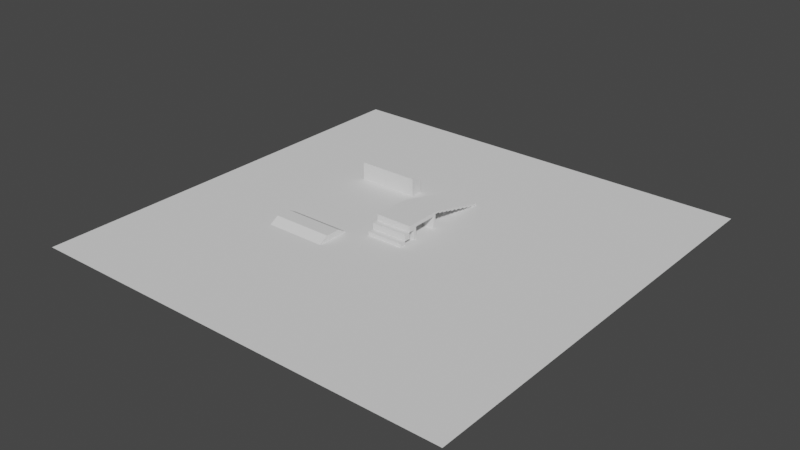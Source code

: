 # Source: evierment.blend  (saved by Blender 3.2.14; exported with 4.5.12 LTS)
import bpy
from mathutils import Matrix  # noqa: F401  (used for matrix-valued properties, if any)

bpy.ops.wm.read_factory_settings(use_empty=True)
scene = bpy.context.scene
scene.name = 'Scene'

# ---- collections
col_collection = bpy.data.collections.new('Collection'); scene.collection.children.link(col_collection)

# ---- world
world_world = bpy.data.worlds.new('World'); scene.world = world_world
world_world.use_nodes = True; world_world.node_tree.nodes.clear()
_N = world_world.node_tree.nodes; _L = world_world.node_tree.links
n0 = _N.new('ShaderNodeOutputWorld'); n0.name = 'World Output'; n0.location = (300, 300)
n1 = _N.new('ShaderNodeBackground'); n1.name = 'Background'; n1.location = (10, 300)
n1.inputs[0].default_value = (0.05088, 0.05088, 0.05088, 1.0)
_L.new(n1.outputs[0], n0.inputs[0])
n0.is_active_output = True
world_world.color = (0.05088, 0.05088, 0.05088)
world_world.use_sun_shadow = False
world_world.sun_shadow_jitter_overblur = 0.0

# ---- meshes
me_plane = bpy.data.meshes.new('Plane')
me_plane.from_pydata([(-1.0, -1.0, 0.0), (1.0, -1.0, 0.0), (-1.0, 1.0, 0.0), (1.0, 1.0, 0.0)], [], [(0, 1, 3, 2)])
_uv = me_plane.uv_layers.new(name='UVMap')
_uv.uv.foreach_set('vector', [0.0, 0.0, 1.0, 0.0, 1.0, 1.0, 0.0, 1.0])
me_plane.update()
me_cube_002 = bpy.data.meshes.new('Cube.002')
me_cube_002.from_pydata([(-1.0, -0.49, -1.0), (-1.0, -0.49, 1.0), (-1.0, 0.0, -1.0), (-1.0, 0.0, 1.0), (1.0, -0.49, -1.0), (1.0, -0.49, 1.0), (1.0, 0.0, -1.0), (1.0, 0.0, 1.0), (-1.0, -0.49, 1.6), (-1.0, 0.0, 1.6), (1.0, -0.49, 1.6), (1.0, 0.0, 1.6), (-1.0, 4.0, 1.0), (1.0, 4.0, 1.0), (-1.0, 4.0, 1.6), (1.0, 4.0, 1.6), (-1.0, 4.49, 1.0), (1.0, 4.49, 1.0), (-1.0, 4.49, 1.6), (1.0, 4.49, 1.6), (-1.0, 4.0, -1.0), (1.0, 4.0, -1.0), (-1.0, 4.49, -1.0), (1.0, 4.49, -1.0)], [], [(0, 1, 3, 2), (2, 3, 7, 6), (6, 7, 5, 4), (4, 5, 1, 0), (2, 6, 4, 0), (3, 1, 8, 9), (11, 9, 8, 10), (1, 5, 10, 8), (3, 9, 14, 12), (5, 7, 11, 10), (12, 14, 18, 16), (9, 11, 15, 14), (7, 3, 12, 13), (11, 7, 13, 15), (17, 16, 18, 19), (16, 17, 23, 22), (15, 13, 17, 19), (14, 15, 19, 18), (21, 20, 22, 23), (12, 16, 22, 20), (13, 12, 20, 21), (17, 13, 21, 23)])
_uv = me_cube_002.uv_layers.new(name='UVMap')
_uv.uv.foreach_set('vector', [0.375, 0.0, 0.625, 0.0, 0.625, 0.25, 0.375, 0.25, 0.375, 0.25, 0.625, 0.25, 0.625, 0.5, 0.375, 0.5, 0.375, 0.5, 0.625, 0.5, 0.625, 0.75, 0.375, 0.75, 0.375, 0.75, 0.625, 0.75, 0.625, 1.0, 0.375, 1.0, 0.125, 0.5, 0.375, 0.5, 0.375, 0.75, 0.125, 0.75, 0.625, 0.25, 0.625, 0.0, 0.625, 0.0, 0.625, 0.25, 0.625, 0.5, 0.875, 0.5, 0.875, 0.75, 0.625, 0.75, 0.625, 1.0, 0.625, 0.75, 0.625, 0.75, 0.625, 1.0, 0.625, 0.25, 0.625, 0.25, 0.625, 0.25, 0.625, 0.25, 0.625, 0.75, 0.625, 0.5, 0.625, 0.5, 0.625, 0.75, 0.625, 0.25, 0.625, 0.25, 0.625, 0.25, 0.625, 0.25, 0.875, 0.5, 0.625, 0.5, 0.625, 0.5, 0.875, 0.5, 0.625, 0.5, 0.625, 0.25, 0.625, 0.25, 0.625, 0.5, 0.625, 0.5, 0.625, 0.5, 0.625, 0.5, 0.625, 0.5, 0.625, 0.5, 0.625, 0.25, 0.625, 0.25, 0.625, 0.5, 0.625, 0.25, 0.625, 0.5, 0.625, 0.5, 0.625, 0.25, 0.625, 0.5, 0.625, 0.5, 0.625, 0.5, 0.625, 0.5, 0.875, 0.5, 0.625, 0.5, 0.625, 0.5, 0.875, 0.5, 0.625, 0.5, 0.625, 0.25, 0.625, 0.25, 0.625, 0.5, 0.625, 0.25, 0.625, 0.25, 0.625, 0.25, 0.625, 0.25, 0.625, 0.5, 0.625, 0.25, 0.625, 0.25, 0.625, 0.5, 0.625, 0.5, 0.625, 0.5, 0.625, 0.5, 0.625, 0.5])
me_cube_002.update()
me_cube_003 = bpy.data.meshes.new('Cube.003')
me_cube_003.from_pydata([(-1.0, -1.0, -1.0), (-1.0, -1.0, 1.0), (-1.0, 1.0, -1.0), (-1.0, 1.0, 1.0), (1.0, -1.0, -1.0), (1.0, -1.0, 1.0), (1.0, 1.0, -1.0), (1.0, 1.0, 1.0)], [], [(0, 1, 3, 2), (2, 3, 7, 6), (6, 7, 5, 4), (4, 5, 1, 0), (2, 6, 4, 0), (7, 3, 1, 5)])
_uv = me_cube_003.uv_layers.new(name='UVMap')
_uv.uv.foreach_set('vector', [0.375, 0.0, 0.625, 0.0, 0.625, 0.25, 0.375, 0.25, 0.375, 0.25, 0.625, 0.25, 0.625, 0.5, 0.375, 0.5, 0.375, 0.5, 0.625, 0.5, 0.625, 0.75, 0.375, 0.75, 0.375, 0.75, 0.625, 0.75, 0.625, 1.0, 0.375, 1.0, 0.125, 0.5, 0.375, 0.5, 0.375, 0.75, 0.125, 0.75, 0.625, 0.5, 0.875, 0.5, 0.875, 0.75, 0.625, 0.75])
me_cube_003.update()
me_cube_004 = bpy.data.meshes.new('Cube.004')
me_cube_004.from_pydata([(-1.0, -1.0, -1.0), (-1.0, -1.0, 1.0), (-1.0, 1.0, -1.0), (-1.0, 1.0, 1.0), (1.0, -1.0, -1.0), (1.0, -1.0, 1.0), (1.0, 1.0, -1.0), (1.0, 1.0, 1.0)], [], [(0, 1, 3, 2), (2, 3, 7, 6), (6, 7, 5, 4), (4, 5, 1, 0), (2, 6, 4, 0), (7, 3, 1, 5)])
_uv = me_cube_004.uv_layers.new(name='UVMap')
_uv.uv.foreach_set('vector', [0.375, 0.0, 0.625, 0.0, 0.625, 0.25, 0.375, 0.25, 0.375, 0.25, 0.625, 0.25, 0.625, 0.5, 0.375, 0.5, 0.375, 0.5, 0.625, 0.5, 0.625, 0.75, 0.375, 0.75, 0.375, 0.75, 0.625, 0.75, 0.625, 1.0, 0.375, 1.0, 0.125, 0.5, 0.375, 0.5, 0.375, 0.75, 0.125, 0.75, 0.625, 0.5, 0.875, 0.5, 0.875, 0.75, 0.625, 0.75])
me_cube_004.update()
me_cube_005 = bpy.data.meshes.new('Cube.005')
me_cube_005.from_pydata([(-1.0, -1.0, -1.0), (-1.0, -1.0, 1.0), (-1.0, 1.0, -1.0), (-1.0, 1.0, 1.0), (1.0, -1.0, -1.0), (1.0, -1.0, 1.0), (1.0, 1.0, -1.0), (1.0, 1.0, 1.0)], [], [(0, 1, 3, 2), (2, 3, 7, 6), (6, 7, 5, 4), (4, 5, 1, 0), (2, 6, 4, 0), (7, 3, 1, 5)])
_uv = me_cube_005.uv_layers.new(name='UVMap')
_uv.uv.foreach_set('vector', [0.375, 0.0, 0.625, 0.0, 0.625, 0.25, 0.375, 0.25, 0.375, 0.25, 0.625, 0.25, 0.625, 0.5, 0.375, 0.5, 0.375, 0.5, 0.625, 0.5, 0.625, 0.75, 0.375, 0.75, 0.375, 0.75, 0.625, 0.75, 0.625, 1.0, 0.375, 1.0, 0.125, 0.5, 0.375, 0.5, 0.375, 0.75, 0.125, 0.75, 0.625, 0.5, 0.875, 0.5, 0.875, 0.75, 0.625, 0.75])
me_cube_005.update()
me_cube_006 = bpy.data.meshes.new('Cube.006')
me_cube_006.from_pydata([(-1.0, -1.0, -1.0), (-1.0, -1.0, 1.0), (-1.0, 1.0, -1.0), (-1.0, 1.0, 1.0), (1.0, -1.0, -1.0), (1.0, -1.0, 1.0), (1.0, 1.0, -1.0), (1.0, 1.0, 1.0)], [], [(0, 1, 3, 2), (2, 3, 7, 6), (6, 7, 5, 4), (4, 5, 1, 0), (2, 6, 4, 0), (7, 3, 1, 5)])
_uv = me_cube_006.uv_layers.new(name='UVMap')
_uv.uv.foreach_set('vector', [0.375, 0.0, 0.625, 0.0, 0.625, 0.25, 0.375, 0.25, 0.375, 0.25, 0.625, 0.25, 0.625, 0.5, 0.375, 0.5, 0.375, 0.5, 0.625, 0.5, 0.625, 0.75, 0.375, 0.75, 0.375, 0.75, 0.625, 0.75, 0.625, 1.0, 0.375, 1.0, 0.125, 0.5, 0.375, 0.5, 0.375, 0.75, 0.125, 0.75, 0.625, 0.5, 0.875, 0.5, 0.875, 0.75, 0.625, 0.75])
me_cube_006.update()
me_cube_007 = bpy.data.meshes.new('Cube.007')
me_cube_007.from_pydata([(-1.0, -1.0, -1.0), (-1.0, -1.0, 1.0), (-1.0, 1.0, -1.0), (-1.0, 1.0, 1.0), (1.0, -1.0, -1.0), (1.0, -1.0, 1.0), (1.0, 1.0, -1.0), (1.0, 1.0, 1.0)], [], [(0, 1, 3, 2), (2, 3, 7, 6), (6, 7, 5, 4), (4, 5, 1, 0), (2, 6, 4, 0), (7, 3, 1, 5)])
_uv = me_cube_007.uv_layers.new(name='UVMap')
_uv.uv.foreach_set('vector', [0.375, 0.0, 0.625, 0.0, 0.625, 0.25, 0.375, 0.25, 0.375, 0.25, 0.625, 0.25, 0.625, 0.5, 0.375, 0.5, 0.375, 0.5, 0.625, 0.5, 0.625, 0.75, 0.375, 0.75, 0.375, 0.75, 0.625, 0.75, 0.625, 1.0, 0.375, 1.0, 0.125, 0.5, 0.375, 0.5, 0.375, 0.75, 0.125, 0.75, 0.625, 0.5, 0.875, 0.5, 0.875, 0.75, 0.625, 0.75])
me_cube_007.update()
me_cube_008 = bpy.data.meshes.new('Cube.008')
me_cube_008.from_pydata([(-1.0, -1.0, -1.0), (-1.0, -1.0, 1.0), (-1.0, 1.0, -1.0), (-1.0, 1.0, 1.0), (1.0, -1.0, -1.0), (1.0, -1.0, 1.0), (1.0, 1.0, -1.0), (1.0, 1.0, 1.0)], [], [(0, 1, 3, 2), (2, 3, 7, 6), (6, 7, 5, 4), (4, 5, 1, 0), (2, 6, 4, 0), (7, 3, 1, 5)])
_uv = me_cube_008.uv_layers.new(name='UVMap')
_uv.uv.foreach_set('vector', [0.375, 0.0, 0.625, 0.0, 0.625, 0.25, 0.375, 0.25, 0.375, 0.25, 0.625, 0.25, 0.625, 0.5, 0.375, 0.5, 0.375, 0.5, 0.625, 0.5, 0.625, 0.75, 0.375, 0.75, 0.375, 0.75, 0.625, 0.75, 0.625, 1.0, 0.375, 1.0, 0.125, 0.5, 0.375, 0.5, 0.375, 0.75, 0.125, 0.75, 0.625, 0.5, 0.875, 0.5, 0.875, 0.75, 0.625, 0.75])
me_cube_008.update()
me_cube_009 = bpy.data.meshes.new('Cube.009')
me_cube_009.from_pydata([(-1.0, -1.0, -1.0), (-1.0, -1.0, 1.0), (-1.0, 1.0, -1.0), (-1.0, 1.0, 1.0), (1.0, -1.0, -1.0), (1.0, -1.0, 1.0), (1.0, 1.0, -1.0), (1.0, 1.0, 1.0)], [], [(0, 1, 3, 2), (2, 3, 7, 6), (6, 7, 5, 4), (4, 5, 1, 0), (2, 6, 4, 0), (7, 3, 1, 5)])
_uv = me_cube_009.uv_layers.new(name='UVMap')
_uv.uv.foreach_set('vector', [0.375, 0.0, 0.625, 0.0, 0.625, 0.25, 0.375, 0.25, 0.375, 0.25, 0.625, 0.25, 0.625, 0.5, 0.375, 0.5, 0.375, 0.5, 0.625, 0.5, 0.625, 0.75, 0.375, 0.75, 0.375, 0.75, 0.625, 0.75, 0.625, 1.0, 0.375, 1.0, 0.125, 0.5, 0.375, 0.5, 0.375, 0.75, 0.125, 0.75, 0.625, 0.5, 0.875, 0.5, 0.875, 0.75, 0.625, 0.75])
me_cube_009.update()
me_cube_010 = bpy.data.meshes.new('Cube.010')
me_cube_010.from_pydata([(-1.0, -1.0, -1.0), (-1.0, -1.0, 1.0), (-1.0, 1.0, -1.0), (-1.0, 1.0, 1.0), (1.0, -1.0, -1.0), (1.0, -1.0, 1.0), (1.0, 1.0, -1.0), (1.0, 1.0, 1.0)], [], [(0, 1, 3, 2), (2, 3, 7, 6), (6, 7, 5, 4), (4, 5, 1, 0), (2, 6, 4, 0), (7, 3, 1, 5)])
_uv = me_cube_010.uv_layers.new(name='UVMap')
_uv.uv.foreach_set('vector', [0.375, 0.0, 0.625, 0.0, 0.625, 0.25, 0.375, 0.25, 0.375, 0.25, 0.625, 0.25, 0.625, 0.5, 0.375, 0.5, 0.375, 0.5, 0.625, 0.5, 0.625, 0.75, 0.375, 0.75, 0.375, 0.75, 0.625, 0.75, 0.625, 1.0, 0.375, 1.0, 0.125, 0.5, 0.375, 0.5, 0.375, 0.75, 0.125, 0.75, 0.625, 0.5, 0.875, 0.5, 0.875, 0.75, 0.625, 0.75])
me_cube_010.update()
me_cube_011 = bpy.data.meshes.new('Cube.011')
me_cube_011.from_pydata([(-1.0, -1.0, -1.0), (-1.0, -1.0, 1.0), (-1.0, 1.0, -1.0), (-1.0, 1.0, 1.0), (1.0, -1.0, -1.0), (1.0, -1.0, 1.0), (1.0, 1.0, -1.0), (1.0, 1.0, 1.0)], [], [(0, 1, 3, 2), (2, 3, 7, 6), (6, 7, 5, 4), (4, 5, 1, 0), (2, 6, 4, 0), (7, 3, 1, 5)])
_uv = me_cube_011.uv_layers.new(name='UVMap')
_uv.uv.foreach_set('vector', [0.375, 0.0, 0.625, 0.0, 0.625, 0.25, 0.375, 0.25, 0.375, 0.25, 0.625, 0.25, 0.625, 0.5, 0.375, 0.5, 0.375, 0.5, 0.625, 0.5, 0.625, 0.75, 0.375, 0.75, 0.375, 0.75, 0.625, 0.75, 0.625, 1.0, 0.375, 1.0, 0.125, 0.5, 0.375, 0.5, 0.375, 0.75, 0.125, 0.75, 0.625, 0.5, 0.875, 0.5, 0.875, 0.75, 0.625, 0.75])
me_cube_011.update()
me_cube_012 = bpy.data.meshes.new('Cube.012')
me_cube_012.from_pydata([(-1.0, -0.6086, -1.0), (-1.0, -1.448, 1.0), (-1.0, 0.6086, -1.0), (-1.0, 1.448, 1.0), (1.0, -0.6086, -1.0), (1.0, -1.448, 1.0), (1.0, 0.6086, -1.0), (1.0, 1.448, 1.0)], [], [(0, 1, 3, 2), (2, 3, 7, 6), (6, 7, 5, 4), (4, 5, 1, 0), (2, 6, 4, 0), (7, 3, 1, 5)])
_uv = me_cube_012.uv_layers.new(name='UVMap')
_uv.uv.foreach_set('vector', [0.375, 0.0, 0.625, 0.0, 0.625, 0.25, 0.375, 0.25, 0.375, 0.25, 0.625, 0.25, 0.625, 0.5, 0.375, 0.5, 0.375, 0.5, 0.625, 0.5, 0.625, 0.75, 0.375, 0.75, 0.375, 0.75, 0.625, 0.75, 0.625, 1.0, 0.375, 1.0, 0.125, 0.5, 0.375, 0.5, 0.375, 0.75, 0.125, 0.75, 0.625, 0.5, 0.875, 0.5, 0.875, 0.75, 0.625, 0.75])
me_cube_012.update()
me_cube_013 = bpy.data.meshes.new('Cube.013')
me_cube_013.from_pydata([(-1.0, -1.0, -1.0), (-1.0, -1.0, 1.0), (-1.0, 1.0, -1.0), (-1.0, 1.0, 1.0), (1.0, -1.0, -1.0), (1.0, -1.0, 1.0), (1.0, 1.0, -1.0), (1.0, 1.0, 1.0)], [], [(0, 1, 3, 2), (2, 3, 7, 6), (6, 7, 5, 4), (4, 5, 1, 0), (2, 6, 4, 0), (7, 3, 1, 5)])
_uv = me_cube_013.uv_layers.new(name='UVMap')
_uv.uv.foreach_set('vector', [0.375, 0.0, 0.625, 0.0, 0.625, 0.25, 0.375, 0.25, 0.375, 0.25, 0.625, 0.25, 0.625, 0.5, 0.375, 0.5, 0.375, 0.5, 0.625, 0.5, 0.625, 0.75, 0.375, 0.75, 0.375, 0.75, 0.625, 0.75, 0.625, 1.0, 0.375, 1.0, 0.125, 0.5, 0.375, 0.5, 0.375, 0.75, 0.125, 0.75, 0.625, 0.5, 0.875, 0.5, 0.875, 0.75, 0.625, 0.75])
me_cube_013.update()
me_cube_014 = bpy.data.meshes.new('Cube.014')
me_cube_014.from_pydata([(-1.0, -1.0, -1.0), (-1.0, -1.0, 1.0), (-1.0, 1.0, -1.0), (-1.0, 1.0, 1.0), (1.0, -1.0, -1.0), (1.0, -1.0, 1.0), (1.0, 1.0, -1.0), (1.0, 1.0, 1.0)], [], [(0, 1, 3, 2), (2, 3, 7, 6), (6, 7, 5, 4), (4, 5, 1, 0), (2, 6, 4, 0), (7, 3, 1, 5)])
_uv = me_cube_014.uv_layers.new(name='UVMap')
_uv.uv.foreach_set('vector', [0.375, 0.0, 0.625, 0.0, 0.625, 0.25, 0.375, 0.25, 0.375, 0.25, 0.625, 0.25, 0.625, 0.5, 0.375, 0.5, 0.375, 0.5, 0.625, 0.5, 0.625, 0.75, 0.375, 0.75, 0.375, 0.75, 0.625, 0.75, 0.625, 1.0, 0.375, 1.0, 0.125, 0.5, 0.375, 0.5, 0.375, 0.75, 0.125, 0.75, 0.625, 0.5, 0.875, 0.5, 0.875, 0.75, 0.625, 0.75])
me_cube_014.update()
me_cube_015 = bpy.data.meshes.new('Cube.015')
me_cube_015.from_pydata([(-1.0, -1.0, -1.0), (-1.0, -1.0, 1.0), (-1.0, 1.0, -1.0), (-1.0, 1.0, 1.0), (1.0, -1.0, -1.0), (1.0, -1.0, 1.0), (1.0, 1.0, -1.0), (1.0, 1.0, 1.0)], [], [(0, 1, 3, 2), (2, 3, 7, 6), (6, 7, 5, 4), (4, 5, 1, 0), (2, 6, 4, 0), (7, 3, 1, 5)])
_uv = me_cube_015.uv_layers.new(name='UVMap')
_uv.uv.foreach_set('vector', [0.375, 0.0, 0.625, 0.0, 0.625, 0.25, 0.375, 0.25, 0.375, 0.25, 0.625, 0.25, 0.625, 0.5, 0.375, 0.5, 0.375, 0.5, 0.625, 0.5, 0.625, 0.75, 0.375, 0.75, 0.375, 0.75, 0.625, 0.75, 0.625, 1.0, 0.375, 1.0, 0.125, 0.5, 0.375, 0.5, 0.375, 0.75, 0.125, 0.75, 0.625, 0.5, 0.875, 0.5, 0.875, 0.75, 0.625, 0.75])
me_cube_015.update()
me_cube_016 = bpy.data.meshes.new('Cube.016')
me_cube_016.from_pydata([(-1.0, -1.0, -1.0), (-1.0, -1.0, 1.0), (-1.0, 1.0, -1.0), (-1.0, 1.0, 1.0), (1.0, -1.0, -1.0), (1.0, -1.0, 1.0), (1.0, 1.0, -1.0), (1.0, 1.0, 1.0)], [], [(0, 1, 3, 2), (2, 3, 7, 6), (6, 7, 5, 4), (4, 5, 1, 0), (2, 6, 4, 0), (7, 3, 1, 5)])
_uv = me_cube_016.uv_layers.new(name='UVMap')
_uv.uv.foreach_set('vector', [0.375, 0.0, 0.625, 0.0, 0.625, 0.25, 0.375, 0.25, 0.375, 0.25, 0.625, 0.25, 0.625, 0.5, 0.375, 0.5, 0.375, 0.5, 0.625, 0.5, 0.625, 0.75, 0.375, 0.75, 0.375, 0.75, 0.625, 0.75, 0.625, 1.0, 0.375, 1.0, 0.125, 0.5, 0.375, 0.5, 0.375, 0.75, 0.125, 0.75, 0.625, 0.5, 0.875, 0.5, 0.875, 0.75, 0.625, 0.75])
me_cube_016.update()
me_cube_017 = bpy.data.meshes.new('Cube.017')
me_cube_017.from_pydata([(-1.0, -1.0, -1.0), (-1.0, -1.0, 1.0), (-1.0, 1.0, -1.0), (-1.0, 1.0, 1.0), (1.0, -1.0, -1.0), (1.0, -1.0, 1.0), (1.0, 1.0, -1.0), (1.0, 1.0, 1.0)], [], [(0, 1, 3, 2), (2, 3, 7, 6), (6, 7, 5, 4), (4, 5, 1, 0), (2, 6, 4, 0), (7, 3, 1, 5)])
_uv = me_cube_017.uv_layers.new(name='UVMap')
_uv.uv.foreach_set('vector', [0.375, 0.0, 0.625, 0.0, 0.625, 0.25, 0.375, 0.25, 0.375, 0.25, 0.625, 0.25, 0.625, 0.5, 0.375, 0.5, 0.375, 0.5, 0.625, 0.5, 0.625, 0.75, 0.375, 0.75, 0.375, 0.75, 0.625, 0.75, 0.625, 1.0, 0.375, 1.0, 0.125, 0.5, 0.375, 0.5, 0.375, 0.75, 0.125, 0.75, 0.625, 0.5, 0.875, 0.5, 0.875, 0.75, 0.625, 0.75])
me_cube_017.update()

# ---- objects
ob_plane = bpy.data.objects.new('Plane', me_plane)
ob_cube = bpy.data.objects.new('Cube', me_cube_002)
ob_cube_001 = bpy.data.objects.new('Cube.001', me_cube_003)
ob_cube_002 = bpy.data.objects.new('Cube.002', me_cube_004)
ob_cube_003 = bpy.data.objects.new('Cube.003', me_cube_005)
ob_cube_004 = bpy.data.objects.new('Cube.004', me_cube_006)
ob_cube_005 = bpy.data.objects.new('Cube.005', me_cube_007)
ob_cube_006 = bpy.data.objects.new('Cube.006', me_cube_008)
ob_cube_007 = bpy.data.objects.new('Cube.007', me_cube_009)
ob_cube_008 = bpy.data.objects.new('Cube.008', me_cube_010)
ob_cube_009 = bpy.data.objects.new('Cube.009', me_cube_011)
ob_cube_010 = bpy.data.objects.new('Cube.010', me_cube_012)
ob_cube_011 = bpy.data.objects.new('Cube.011', me_cube_013)
ob_cube_012 = bpy.data.objects.new('Cube.012', me_cube_014)
ob_cube_013 = bpy.data.objects.new('Cube.013', me_cube_015)
ob_cube_014 = bpy.data.objects.new('Cube.014', me_cube_016)
ob_cube_015 = bpy.data.objects.new('Cube.015', me_cube_017)

# ---- transforms, parenting, visibility, modifiers, constraints
ob_plane.location = (0.0, 0.0, 0.0)
ob_plane.scale = (35.02, 35.02, 35.02)
ob_cube.location = (0.0, 0.0, 1.0)
ob_cube.scale = (3.0, 1.0, 1.0)
ob_cube_001.location = (0.0, -0.99, 2.1)
ob_cube_001.scale = (3.0, -0.5, -0.5)
ob_cube_002.location = (0.0, -1.99, 1.1)
ob_cube_002.scale = (3.0, -0.5, -0.5)
ob_cube_003.location = (0.0, -2.99, 0.1)
ob_cube_003.scale = (3.0, -0.5, -0.5)
ob_cube_004.location = (0.0, 4.99, 2.39)
ob_cube_004.scale = (3.0, -0.5, -0.125)
ob_cube_005.location = (0.0, 5.99, 2.14)
ob_cube_005.scale = (3.0, -0.5, -0.125)
ob_cube_006.location = (0.0, 6.99, 1.89)
ob_cube_006.scale = (3.0, -0.5, -0.125)
ob_cube_007.location = (0.0, 7.99, 1.64)
ob_cube_007.scale = (3.0, -0.5, -0.125)
ob_cube_008.location = (0.0, 8.99, 1.39)
ob_cube_008.scale = (3.0, -0.5, -0.125)
ob_cube_009.location = (-11.32, 11.6, 1.4)
ob_cube_009.scale = (5.012, 1.0, 1.5)
ob_cube_010.location = (-11.32, -7.489, 0.4)
ob_cube_010.scale = (5.012, 1.993, -0.5)
ob_cube_011.location = (0.0, 9.99, 1.14)
ob_cube_011.scale = (3.0, -0.5, -0.125)
ob_cube_012.location = (0.0, 10.99, 0.89)
ob_cube_012.scale = (3.0, -0.5, -0.125)
ob_cube_013.location = (0.0, 11.99, 0.64)
ob_cube_013.scale = (3.0, -0.5, -0.125)
ob_cube_014.location = (0.0, 12.99, 0.39)
ob_cube_014.scale = (3.0, -0.5, -0.125)
ob_cube_015.location = (0.0, 13.99, 0.14)
ob_cube_015.scale = (3.0, -0.5, -0.125)

# ---- collection membership
col_collection.objects.link(ob_plane)
col_collection.objects.link(ob_cube)
col_collection.objects.link(ob_cube_001)
col_collection.objects.link(ob_cube_002)
col_collection.objects.link(ob_cube_003)
col_collection.objects.link(ob_cube_004)
col_collection.objects.link(ob_cube_005)
col_collection.objects.link(ob_cube_006)
col_collection.objects.link(ob_cube_007)
col_collection.objects.link(ob_cube_008)
col_collection.objects.link(ob_cube_009)
col_collection.objects.link(ob_cube_010)
col_collection.objects.link(ob_cube_011)
col_collection.objects.link(ob_cube_012)
col_collection.objects.link(ob_cube_013)
col_collection.objects.link(ob_cube_014)
col_collection.objects.link(ob_cube_015)

# ---- scene / render settings (as saved in the file)
scene.frame_start = 1; scene.frame_end = 250; scene.frame_set(1)
scene.render.engine = 'BLENDER_EEVEE_NEXT'
scene.cycles.sampling_pattern = 'TABULATED_SOBOL'
scene.cycles.use_light_tree = False
scene.view_settings.view_transform = 'Filmic'
bpy.context.view_layer.update()

# ---- added for rendering (the .blend has no active camera and no usable light): camera, sun
cam_auto = bpy.data.cameras.new('AutoCamera')
cam_auto.lens = 50.0
cam_auto.sensor_width = 36.0
cam_auto.clip_end = 1609.24
ob_auto_camera = bpy.data.objects.new('AutoCamera', cam_auto)
scene.collection.objects.link(ob_auto_camera)
ob_auto_camera.location = (91.6952, -110.034, 74.6062)
ob_auto_camera.rotation_euler = (1.09748, -7.21219e-08, 0.694738)
scene.camera = ob_auto_camera
light_auto_sun = bpy.data.lights.new('AutoSun', 'SUN')
light_auto_sun.energy = 3.0
light_auto_sun.angle = 0.0523599
ob_auto_sun = bpy.data.objects.new('AutoSun', light_auto_sun)
scene.collection.objects.link(ob_auto_sun)
ob_auto_sun.rotation_euler = (0.872665, 0.174533, 0.523599)
bpy.context.view_layer.update()

